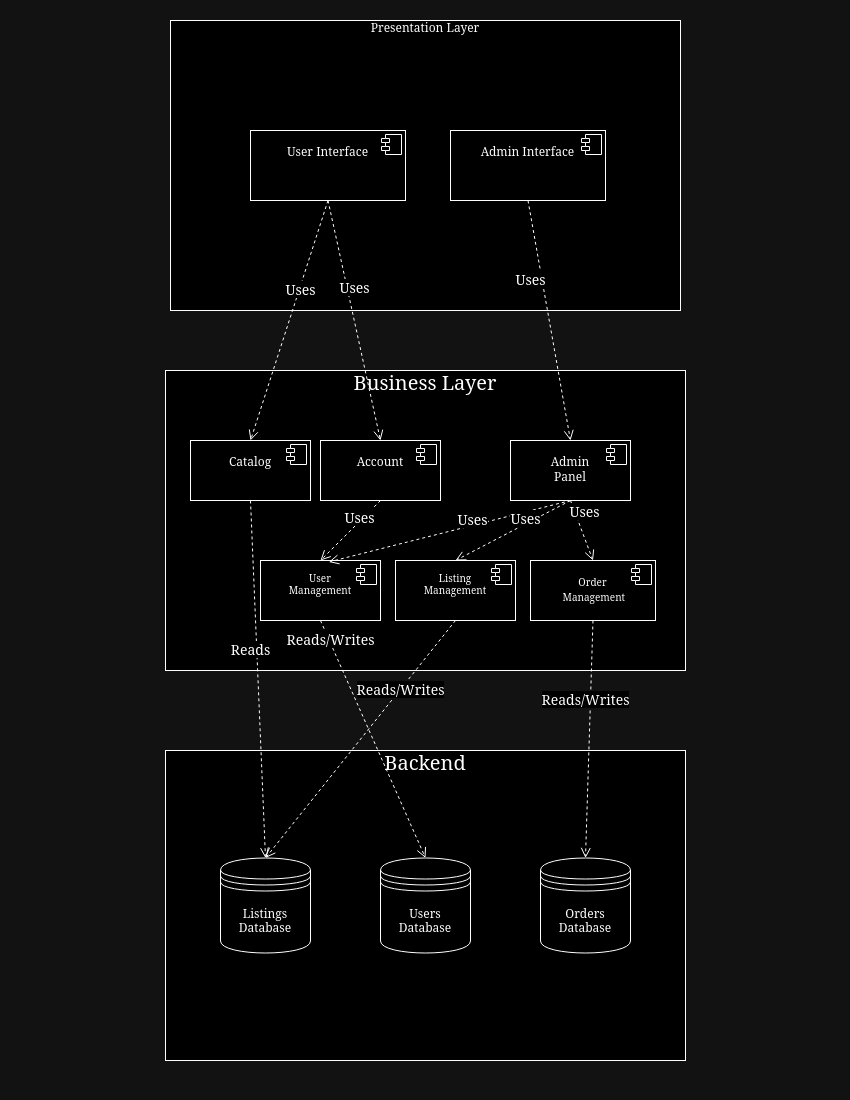

The diagram above was exported from draw.io. Its source (the exported page's mxGraphModel, read from the mxfile embedded in the PNG):
<mxGraphModel dx="1687" dy="915" grid="1" gridSize="10" guides="1" tooltips="1" connect="1" arrows="1" fold="1" page="1" pageScale="1" pageWidth="850" pageHeight="1100" math="0" shadow="0">
  <root>
    <mxCell id="0" />
    <mxCell id="1" parent="0" />
    <mxCell id="KSAM085h_udEm5OOtR-v-1" value="&lt;div align=&quot;center&quot;&gt;Presentation Layer&lt;/div&gt;" style="verticalAlign=top;align=center;overflow=fill;html=1;whiteSpace=wrap;" vertex="1" parent="1">
      <mxGeometry x="170" y="20" width="510" height="290" as="geometry" />
    </mxCell>
    <mxCell id="KSAM085h_udEm5OOtR-v-2" value="&lt;div align=&quot;center&quot;&gt;&lt;br&gt;&lt;/div&gt;&lt;div align=&quot;center&quot;&gt;User Interface&lt;br&gt;&lt;/div&gt;" style="align=left;overflow=fill;html=1;dropTarget=0;whiteSpace=wrap;strokeColor=default;" vertex="1" parent="1">
      <mxGeometry x="250" y="130" width="155" height="70" as="geometry" />
    </mxCell>
    <mxCell id="KSAM085h_udEm5OOtR-v-3" value="" style="shape=component;jettyWidth=8;jettyHeight=4;" vertex="1" parent="KSAM085h_udEm5OOtR-v-2">
      <mxGeometry x="1" width="20" height="20" relative="1" as="geometry">
        <mxPoint x="-24" y="4" as="offset" />
      </mxGeometry>
    </mxCell>
    <mxCell id="KSAM085h_udEm5OOtR-v-4" value="&lt;div&gt;&lt;br&gt;&lt;/div&gt;&lt;div&gt;Admin Interface&lt;br&gt;&lt;/div&gt;" style="align=center;overflow=fill;html=1;dropTarget=0;whiteSpace=wrap;verticalAlign=middle;horizontal=1;" vertex="1" parent="1">
      <mxGeometry x="450" y="130" width="155" height="70" as="geometry" />
    </mxCell>
    <mxCell id="KSAM085h_udEm5OOtR-v-5" value="" style="shape=component;jettyWidth=8;jettyHeight=4;" vertex="1" parent="KSAM085h_udEm5OOtR-v-4">
      <mxGeometry x="1" width="20" height="20" relative="1" as="geometry">
        <mxPoint x="-24" y="4" as="offset" />
      </mxGeometry>
    </mxCell>
    <mxCell id="KSAM085h_udEm5OOtR-v-6" value="&lt;div style=&quot;font-size: 20px;&quot; align=&quot;center&quot;&gt;&lt;font style=&quot;font-size: 20px;&quot;&gt;Business Layer&lt;br&gt;&lt;/font&gt;&lt;/div&gt;" style="verticalAlign=top;align=center;overflow=fill;html=1;whiteSpace=wrap;" vertex="1" parent="1">
      <mxGeometry x="165" y="370" width="520" height="300" as="geometry" />
    </mxCell>
    <mxCell id="KSAM085h_udEm5OOtR-v-7" value="&lt;div align=&quot;center&quot;&gt;&lt;br&gt;&lt;/div&gt;&lt;div align=&quot;center&quot;&gt;Catalog&lt;/div&gt;" style="align=center;overflow=fill;html=1;dropTarget=0;whiteSpace=wrap;strokeColor=default;" vertex="1" parent="1">
      <mxGeometry x="190" y="440" width="120" height="60" as="geometry" />
    </mxCell>
    <mxCell id="KSAM085h_udEm5OOtR-v-8" value="" style="shape=component;jettyWidth=8;jettyHeight=4;" vertex="1" parent="KSAM085h_udEm5OOtR-v-7">
      <mxGeometry x="1" width="20" height="20" relative="1" as="geometry">
        <mxPoint x="-24" y="4" as="offset" />
      </mxGeometry>
    </mxCell>
    <mxCell id="KSAM085h_udEm5OOtR-v-9" value="&lt;div&gt;&lt;font style=&quot;font-size: 10px;&quot;&gt;&lt;br&gt;&lt;/font&gt;&lt;/div&gt;&lt;div&gt;&lt;font style=&quot;font-size: 10px;&quot;&gt;Order&lt;/font&gt;&lt;/div&gt;&lt;div&gt;&lt;font style=&quot;font-size: 10px;&quot;&gt;&amp;nbsp;Management&lt;/font&gt;&lt;/div&gt;" style="align=center;overflow=fill;html=1;dropTarget=0;whiteSpace=wrap;strokeColor=default;" vertex="1" parent="1">
      <mxGeometry x="530" y="560" width="125" height="60" as="geometry" />
    </mxCell>
    <mxCell id="KSAM085h_udEm5OOtR-v-10" value="" style="shape=component;jettyWidth=8;jettyHeight=4;" vertex="1" parent="KSAM085h_udEm5OOtR-v-9">
      <mxGeometry x="1" width="20" height="20" relative="1" as="geometry">
        <mxPoint x="-24" y="4" as="offset" />
      </mxGeometry>
    </mxCell>
    <mxCell id="KSAM085h_udEm5OOtR-v-11" value="&lt;div style=&quot;font-size: 10px;&quot;&gt;&lt;font style=&quot;font-size: 10px;&quot;&gt;&lt;br&gt;&lt;/font&gt;&lt;/div&gt;&lt;div style=&quot;font-size: 10px;&quot;&gt;&lt;font style=&quot;font-size: 10px;&quot;&gt;Listing &lt;br style=&quot;font-size: 10px;&quot;&gt;&lt;/font&gt;&lt;/div&gt;&lt;div style=&quot;font-size: 10px;&quot;&gt;&lt;font style=&quot;font-size: 10px;&quot;&gt;Managemen&lt;/font&gt;t&lt;br style=&quot;font-size: 10px;&quot;&gt;&lt;/div&gt;" style="align=center;overflow=fill;html=1;dropTarget=0;whiteSpace=wrap;strokeColor=default;fontSize=10;" vertex="1" parent="1">
      <mxGeometry x="395" y="560" width="120" height="60" as="geometry" />
    </mxCell>
    <mxCell id="KSAM085h_udEm5OOtR-v-12" value="" style="shape=component;jettyWidth=8;jettyHeight=4;" vertex="1" parent="KSAM085h_udEm5OOtR-v-11">
      <mxGeometry x="1" width="20" height="20" relative="1" as="geometry">
        <mxPoint x="-24" y="4" as="offset" />
      </mxGeometry>
    </mxCell>
    <mxCell id="KSAM085h_udEm5OOtR-v-13" value="&lt;font style=&quot;font-size: 20px;&quot;&gt;Backend&lt;/font&gt;" style="verticalAlign=top;align=center;overflow=fill;html=1;whiteSpace=wrap;" vertex="1" parent="1">
      <mxGeometry x="165" y="750" width="520" height="310" as="geometry" />
    </mxCell>
    <mxCell id="KSAM085h_udEm5OOtR-v-15" value="&lt;div&gt;Users&lt;/div&gt;&lt;div&gt;Database&lt;br&gt;&lt;/div&gt;" style="shape=datastore;whiteSpace=wrap;html=1;" vertex="1" parent="1">
      <mxGeometry x="380" y="857.5" width="90" height="95" as="geometry" />
    </mxCell>
    <mxCell id="KSAM085h_udEm5OOtR-v-16" value="&lt;div&gt;Listings&lt;/div&gt;&lt;div&gt;Database&lt;br&gt;&lt;/div&gt;" style="shape=datastore;whiteSpace=wrap;html=1;" vertex="1" parent="1">
      <mxGeometry x="220" y="857.5" width="90" height="95" as="geometry" />
    </mxCell>
    <mxCell id="KSAM085h_udEm5OOtR-v-17" value="Orders Database" style="shape=datastore;whiteSpace=wrap;html=1;" vertex="1" parent="1">
      <mxGeometry x="540" y="857.5" width="90" height="95" as="geometry" />
    </mxCell>
    <mxCell id="KSAM085h_udEm5OOtR-v-19" value="&lt;div style=&quot;font-size: 10px;&quot;&gt;&lt;font style=&quot;font-size: 10px;&quot;&gt;&lt;br&gt;&lt;/font&gt;&lt;/div&gt;&lt;div style=&quot;font-size: 10px;&quot;&gt;&lt;font style=&quot;font-size: 10px;&quot;&gt;User &lt;br style=&quot;font-size: 10px;&quot;&gt;&lt;/font&gt;&lt;/div&gt;&lt;div style=&quot;font-size: 10px;&quot;&gt;&lt;font style=&quot;font-size: 10px;&quot;&gt;Managemen&lt;/font&gt;t&lt;br style=&quot;font-size: 10px;&quot;&gt;&lt;/div&gt;" style="align=center;overflow=fill;html=1;dropTarget=0;whiteSpace=wrap;strokeColor=default;fontSize=10;verticalAlign=middle;" vertex="1" parent="1">
      <mxGeometry x="260" y="560" width="120" height="60" as="geometry" />
    </mxCell>
    <mxCell id="KSAM085h_udEm5OOtR-v-20" value="" style="shape=component;jettyWidth=8;jettyHeight=4;" vertex="1" parent="KSAM085h_udEm5OOtR-v-19">
      <mxGeometry x="1" width="20" height="20" relative="1" as="geometry">
        <mxPoint x="-24" y="4" as="offset" />
      </mxGeometry>
    </mxCell>
    <mxCell id="KSAM085h_udEm5OOtR-v-21" value="&lt;div&gt;&lt;br&gt;&lt;/div&gt;&lt;div&gt;Admin&lt;/div&gt;&lt;div&gt;Panel&lt;br&gt;&lt;/div&gt;" style="align=center;overflow=fill;html=1;dropTarget=0;whiteSpace=wrap;strokeColor=default;" vertex="1" parent="1">
      <mxGeometry x="510" y="440" width="120" height="60" as="geometry" />
    </mxCell>
    <mxCell id="KSAM085h_udEm5OOtR-v-22" value="" style="shape=component;jettyWidth=8;jettyHeight=4;" vertex="1" parent="KSAM085h_udEm5OOtR-v-21">
      <mxGeometry x="1" width="20" height="20" relative="1" as="geometry">
        <mxPoint x="-24" y="4" as="offset" />
      </mxGeometry>
    </mxCell>
    <mxCell id="KSAM085h_udEm5OOtR-v-24" value="&lt;div&gt;&lt;br&gt;&lt;/div&gt;&lt;div&gt;Account&lt;/div&gt;" style="align=center;overflow=fill;html=1;dropTarget=0;whiteSpace=wrap;strokeColor=default;" vertex="1" parent="1">
      <mxGeometry x="320" y="440" width="120" height="60" as="geometry" />
    </mxCell>
    <mxCell id="KSAM085h_udEm5OOtR-v-25" value="" style="shape=component;jettyWidth=8;jettyHeight=4;" vertex="1" parent="KSAM085h_udEm5OOtR-v-24">
      <mxGeometry x="1" width="20" height="20" relative="1" as="geometry">
        <mxPoint x="-24" y="4" as="offset" />
      </mxGeometry>
    </mxCell>
    <mxCell id="KSAM085h_udEm5OOtR-v-26" value="&lt;font style=&quot;font-size: 14px;&quot;&gt;Uses&lt;/font&gt;" style="html=1;verticalAlign=bottom;endArrow=open;dashed=1;endSize=8;curved=0;rounded=0;exitX=0.5;exitY=1;exitDx=0;exitDy=0;entryX=0.5;entryY=0;entryDx=0;entryDy=0;" edge="1" parent="1" source="KSAM085h_udEm5OOtR-v-2" target="KSAM085h_udEm5OOtR-v-7">
      <mxGeometry x="-0.1783" y="5" relative="1" as="geometry">
        <mxPoint x="490" y="520" as="sourcePoint" />
        <mxPoint x="410" y="520" as="targetPoint" />
        <mxPoint as="offset" />
      </mxGeometry>
    </mxCell>
    <mxCell id="KSAM085h_udEm5OOtR-v-27" value="&lt;font style=&quot;font-size: 14px;&quot;&gt;Uses&lt;/font&gt;" style="html=1;verticalAlign=bottom;endArrow=open;dashed=1;endSize=8;curved=0;rounded=0;exitX=0.5;exitY=1;exitDx=0;exitDy=0;entryX=0.5;entryY=0;entryDx=0;entryDy=0;" edge="1" parent="1" source="KSAM085h_udEm5OOtR-v-4" target="KSAM085h_udEm5OOtR-v-21">
      <mxGeometry x="-0.2692" y="-13" relative="1" as="geometry">
        <mxPoint x="490" y="520" as="sourcePoint" />
        <mxPoint x="410" y="520" as="targetPoint" />
        <mxPoint as="offset" />
      </mxGeometry>
    </mxCell>
    <mxCell id="KSAM085h_udEm5OOtR-v-28" value="&lt;font style=&quot;font-size: 14px;&quot;&gt;Uses&lt;/font&gt;" style="html=1;verticalAlign=bottom;endArrow=open;dashed=1;endSize=8;curved=0;rounded=0;exitX=0.5;exitY=1;exitDx=0;exitDy=0;entryX=0.5;entryY=0;entryDx=0;entryDy=0;" edge="1" parent="1" source="KSAM085h_udEm5OOtR-v-2" target="KSAM085h_udEm5OOtR-v-24">
      <mxGeometry x="-0.1783" y="5" relative="1" as="geometry">
        <mxPoint x="338" y="210" as="sourcePoint" />
        <mxPoint x="260" y="450" as="targetPoint" />
        <mxPoint as="offset" />
      </mxGeometry>
    </mxCell>
    <mxCell id="KSAM085h_udEm5OOtR-v-29" value="&lt;font style=&quot;font-size: 14px;&quot;&gt;Uses&lt;/font&gt;" style="html=1;verticalAlign=bottom;endArrow=open;dashed=1;endSize=8;curved=0;rounded=0;exitX=0.5;exitY=1;exitDx=0;exitDy=0;entryX=0.5;entryY=0;entryDx=0;entryDy=0;" edge="1" parent="1" source="KSAM085h_udEm5OOtR-v-24" target="KSAM085h_udEm5OOtR-v-19">
      <mxGeometry x="-0.1783" y="5" relative="1" as="geometry">
        <mxPoint x="338" y="210" as="sourcePoint" />
        <mxPoint x="390" y="450" as="targetPoint" />
        <mxPoint as="offset" />
      </mxGeometry>
    </mxCell>
    <mxCell id="KSAM085h_udEm5OOtR-v-30" value="&lt;font style=&quot;font-size: 14px;&quot;&gt;Uses&lt;/font&gt;" style="html=1;verticalAlign=bottom;endArrow=open;dashed=1;endSize=8;curved=0;rounded=0;exitX=0.5;exitY=1;exitDx=0;exitDy=0;entryX=0.569;entryY=0.025;entryDx=0;entryDy=0;entryPerimeter=0;" edge="1" parent="1" source="KSAM085h_udEm5OOtR-v-21" target="KSAM085h_udEm5OOtR-v-19">
      <mxGeometry x="-0.1783" y="5" relative="1" as="geometry">
        <mxPoint x="390" y="510" as="sourcePoint" />
        <mxPoint x="330" y="570" as="targetPoint" />
        <mxPoint as="offset" />
      </mxGeometry>
    </mxCell>
    <mxCell id="KSAM085h_udEm5OOtR-v-31" value="&lt;font style=&quot;font-size: 14px;&quot;&gt;Uses&lt;/font&gt;" style="html=1;verticalAlign=bottom;endArrow=open;dashed=1;endSize=8;curved=0;rounded=0;exitX=0.5;exitY=1;exitDx=0;exitDy=0;entryX=0.5;entryY=0;entryDx=0;entryDy=0;" edge="1" parent="1" source="KSAM085h_udEm5OOtR-v-21" target="KSAM085h_udEm5OOtR-v-11">
      <mxGeometry x="-0.1783" y="5" relative="1" as="geometry">
        <mxPoint x="580" y="510" as="sourcePoint" />
        <mxPoint x="338" y="572" as="targetPoint" />
        <mxPoint as="offset" />
      </mxGeometry>
    </mxCell>
    <mxCell id="KSAM085h_udEm5OOtR-v-32" value="&lt;font style=&quot;font-size: 14px;&quot;&gt;Uses&lt;/font&gt;" style="html=1;verticalAlign=bottom;endArrow=open;dashed=1;endSize=8;curved=0;rounded=0;exitX=0.5;exitY=1;exitDx=0;exitDy=0;entryX=0.5;entryY=0;entryDx=0;entryDy=0;" edge="1" parent="1" source="KSAM085h_udEm5OOtR-v-21" target="KSAM085h_udEm5OOtR-v-9">
      <mxGeometry x="-0.1783" y="5" relative="1" as="geometry">
        <mxPoint x="580" y="510" as="sourcePoint" />
        <mxPoint x="465" y="570" as="targetPoint" />
        <mxPoint as="offset" />
      </mxGeometry>
    </mxCell>
    <mxCell id="KSAM085h_udEm5OOtR-v-33" value="&lt;font style=&quot;font-size: 14px;&quot;&gt;Reads&lt;/font&gt;" style="html=1;verticalAlign=bottom;endArrow=open;dashed=1;endSize=8;curved=0;rounded=0;exitX=0.5;exitY=1;exitDx=0;exitDy=0;entryX=0.5;entryY=0;entryDx=0;entryDy=0;" edge="1" parent="1" source="KSAM085h_udEm5OOtR-v-7" target="KSAM085h_udEm5OOtR-v-16">
      <mxGeometry x="-0.1065" y="-7" relative="1" as="geometry">
        <mxPoint x="338" y="210" as="sourcePoint" />
        <mxPoint x="260" y="450" as="targetPoint" />
        <mxPoint as="offset" />
      </mxGeometry>
    </mxCell>
    <mxCell id="KSAM085h_udEm5OOtR-v-34" value="&lt;font style=&quot;font-size: 14px;&quot;&gt;Reads/Writes&lt;/font&gt;" style="html=1;verticalAlign=bottom;endArrow=open;dashed=1;endSize=8;curved=0;rounded=0;exitX=0.5;exitY=1;exitDx=0;exitDy=0;entryX=0.5;entryY=0;entryDx=0;entryDy=0;" edge="1" parent="1" source="KSAM085h_udEm5OOtR-v-19" target="KSAM085h_udEm5OOtR-v-15">
      <mxGeometry x="-0.7575" y="-3" relative="1" as="geometry">
        <mxPoint x="260" y="510" as="sourcePoint" />
        <mxPoint x="275" y="868" as="targetPoint" />
        <mxPoint as="offset" />
      </mxGeometry>
    </mxCell>
    <mxCell id="KSAM085h_udEm5OOtR-v-35" value="&lt;font style=&quot;font-size: 14px;&quot;&gt;Reads/Writes&lt;/font&gt;" style="html=1;verticalAlign=bottom;endArrow=open;dashed=1;endSize=8;curved=0;rounded=0;exitX=0.5;exitY=1;exitDx=0;exitDy=0;entryX=0.5;entryY=0;entryDx=0;entryDy=0;" edge="1" parent="1" source="KSAM085h_udEm5OOtR-v-11" target="KSAM085h_udEm5OOtR-v-16">
      <mxGeometry x="-0.3633" y="7" relative="1" as="geometry">
        <mxPoint x="330" y="630" as="sourcePoint" />
        <mxPoint x="435" y="868" as="targetPoint" />
        <mxPoint as="offset" />
      </mxGeometry>
    </mxCell>
    <mxCell id="KSAM085h_udEm5OOtR-v-36" value="&lt;font style=&quot;font-size: 14px;&quot;&gt;Reads/Writes&lt;/font&gt;" style="html=1;verticalAlign=bottom;endArrow=open;dashed=1;endSize=8;curved=0;rounded=0;exitX=0.5;exitY=1;exitDx=0;exitDy=0;entryX=0.5;entryY=0;entryDx=0;entryDy=0;" edge="1" parent="1" source="KSAM085h_udEm5OOtR-v-9" target="KSAM085h_udEm5OOtR-v-17">
      <mxGeometry x="-0.2409" y="-5" relative="1" as="geometry">
        <mxPoint x="517.5" y="619.5" as="sourcePoint" />
        <mxPoint x="622.5" y="857.5" as="targetPoint" />
        <mxPoint as="offset" />
      </mxGeometry>
    </mxCell>
  </root>
</mxGraphModel>